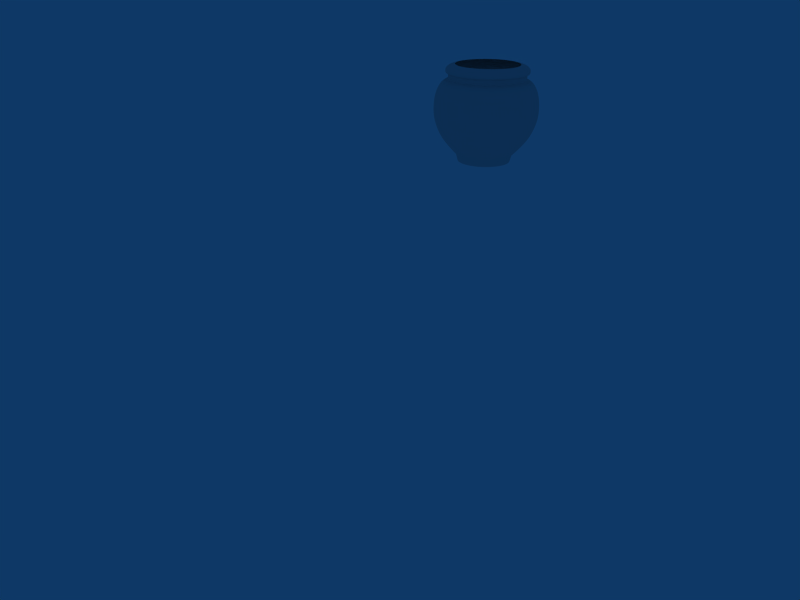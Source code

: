 # Source: playmobil_modeling.blend  (saved by Blender 2.56.5; exported with 4.5.12 LTS)
import bpy
from mathutils import Matrix  # noqa: F401  (used for matrix-valued properties, if any)

bpy.ops.wm.read_factory_settings(use_empty=True)
scene = bpy.context.scene
scene.name = 'Scene'

# ---- collections
col_collection_1 = bpy.data.collections.new('Collection 1'); scene.collection.children.link(col_collection_1)
col_collection_2 = bpy.data.collections.new('Collection 2'); scene.collection.children.link(col_collection_2)
col_collection_2.hide_render = True
col_collection_2.hide_viewport = True

# ---- world
world_world = bpy.data.worlds.new('World'); scene.world = world_world
world_world.color = (0.05656, 0.2208, 0.4)
world_world.use_sun_shadow = False
world_world.sun_shadow_jitter_overblur = 0.0
world_world.cycles.sampling_method = 'MANUAL'
world_world.cycles.sample_map_resolution = 256

# ---- cameras
cam_camera = bpy.data.cameras.new('Camera')
cam_camera.clip_end = 100.0
cam_camera.lens = 35.0
cam_camera.dof.focus_distance = 0.0
cam_camera.dof.aperture_fstop = 128.0

# ---- lights
light_hemi_001 = bpy.data.lights.new('Hemi.001', 'SUN')
light_hemi_001.transmission_factor = 0.0
light_hemi_001.angle = 1.571
light_hemi_001.energy = 0.75
light_hemi_001.shadow_buffer_clip_start = 0.5
light_hemi_001.shadow_soft_size = 1.0
light_hemi_001.shadow_cascade_max_distance = 1000.0
light_hemi_001.cycles.use_multiple_importance_sampling = False
light_hemi = bpy.data.lights.new('Hemi', 'SUN')
light_hemi.transmission_factor = 0.0
light_hemi.angle = 1.571
light_hemi.energy = 0.5
light_hemi.shadow_buffer_clip_start = 0.5
light_hemi.shadow_soft_size = 1.0
light_hemi.shadow_cascade_max_distance = 1000.0
light_hemi.cycles.use_multiple_importance_sampling = False
light_spot = bpy.data.lights.new('Spot', 'SPOT')
light_spot.transmission_factor = 0.0
light_spot.energy = 100.0
light_spot.shadow_buffer_clip_start = 0.5
light_spot.shadow_soft_size = 1.0
light_spot.shadow_maximum_resolution = 0.006
light_spot.use_absolute_resolution = True
light_spot.spot_size = 1.047
light_spot.cycles.use_multiple_importance_sampling = False

# ---- meshes
me_circle = bpy.data.meshes.new('Circle')
me_circle.from_pydata([(0.0, 1.055, 0.122), (0.2059, 1.035, 0.122), (0.4038, 0.9749, 0.122), (0.5863, 0.8774, 0.122), (0.7462, 0.7462, 0.122), (0.8774, 0.5863, 0.122), (0.9749, 0.4038, 0.122), (1.035, 0.2059, 0.122), (1.055, 7.967e-08, 0.122), (1.035, -0.2059, 0.122), (0.9749, -0.4038, 0.122), (0.8774, -0.5863, 0.122), (0.7462, -0.7462, 0.122), (0.5863, -0.8774, 0.122), (0.4038, -0.9749, 0.122), (0.2059, -1.035, 0.122), (0.0, -1.055, 0.122), (-4.239e-07, -1.301, 0.2813), (0.2538, -1.276, 0.2813), (0.4979, -1.202, 0.2813), (0.7228, -1.082, 0.2813), (0.92, -0.92, 0.2813), (1.082, -0.7228, 0.2813), (1.202, -0.4979, 0.2813), (1.276, -0.2538, 0.2813), (1.301, 9.823e-08, 0.2813), (1.276, 0.2538, 0.2813), (1.202, 0.4979, 0.2813), (1.082, 0.7228, 0.2813), (0.92, 0.92, 0.2813), (0.7228, 1.082, 0.2813), (0.4979, 1.202, 0.2813), (0.2538, 1.276, 0.2813), (0.0, 1.301, 0.2813), (0.0, 1.534, 0.4619), (0.2993, 1.505, 0.4619), (0.587, 1.417, 0.4619), (0.8523, 1.276, 0.4619), (1.085, 1.085, 0.4619), (1.276, 0.8523, 0.4619), (1.417, 0.587, 0.4619), (1.505, 0.2993, 0.4619), (1.534, 1.158e-07, 0.4619), (1.505, -0.2993, 0.4619), (1.417, -0.587, 0.4619), (1.276, -0.8523, 0.4619), (1.085, -1.085, 0.4619), (0.8523, -1.276, 0.4619), (0.587, -1.417, 0.4619), (0.2993, -1.505, 0.4619), (-4.999e-07, -1.534, 0.4619), (-5.491e-07, -1.685, 0.6026), (0.3288, -1.653, 0.6026), (0.6449, -1.557, 0.6026), (0.9362, -1.401, 0.6026), (1.192, -1.192, 0.6026), (1.401, -0.9362, 0.6026), (1.557, -0.6449, 0.6026), (1.653, -0.3288, 0.6026), (1.685, 1.272e-07, 0.6026), (1.653, 0.3288, 0.6026), (1.557, 0.6449, 0.6026), (1.401, 0.9362, 0.6026), (1.192, 1.192, 0.6026), (0.9362, 1.401, 0.6026), (0.6449, 1.557, 0.6026), (0.3288, 1.653, 0.6026), (0.0, 1.685, 0.6026), (0.0, 1.819, 0.7941), (0.3549, 1.784, 0.7941), (0.6962, 1.681, 0.7941), (1.011, 1.513, 0.7941), (1.286, 1.286, 0.7941), (1.513, 1.011, 0.7941), (1.681, 0.6962, 0.7941), (1.784, 0.3549, 0.7941), (1.819, 1.373e-07, 0.7941), (1.784, -0.3549, 0.7941), (1.681, -0.6962, 0.7941), (1.513, -1.011, 0.7941), (1.286, -1.286, 0.7941), (1.011, -1.513, 0.7941), (0.6962, -1.681, 0.7941), (0.3549, -1.784, 0.7941), (-5.928e-07, -1.819, 0.7941), (-6.104e-07, -1.873, 0.908), (0.3655, -1.837, 0.908), (0.7169, -1.731, 0.908), (1.041, -1.558, 0.908), (1.325, -1.325, 0.908), (1.558, -1.041, 0.908), (1.731, -0.7169, 0.908), (1.837, -0.3655, 0.908), (1.873, 1.414e-07, 0.908), (1.837, 0.3655, 0.908), (1.731, 0.7169, 0.908), (1.558, 1.041, 0.908), (1.325, 1.325, 0.908), (1.041, 1.558, 0.908), (0.7169, 1.731, 0.908), (0.3655, 1.837, 0.908), (0.0, 1.873, 0.908), (0.0, 1.937, 1.078), (0.378, 1.9, 1.078), (0.7414, 1.79, 1.078), (1.076, 1.611, 1.078), (1.37, 1.37, 1.078), (1.611, 1.076, 1.078), (1.79, 0.7414, 1.078), (1.9, 0.378, 1.078), (1.937, 1.463e-07, 1.078), (1.9, -0.378, 1.078), (1.79, -0.7414, 1.078), (1.611, -1.076, 1.078), (1.37, -1.37, 1.078), (1.076, -1.611, 1.078), (0.7414, -1.79, 1.078), (0.378, -1.9, 1.078), (0.0, -1.937, 1.078), (0.0, -1.937, 1.37), (0.378, -1.9, 1.37), (0.7414, -1.79, 1.37), (1.076, -1.611, 1.37), (1.37, -1.37, 1.37), (1.611, -1.076, 1.37), (1.79, -0.7414, 1.37), (1.9, -0.378, 1.37), (1.937, 1.463e-07, 1.37), (1.9, 0.378, 1.37), (1.79, 0.7414, 1.37), (1.611, 1.076, 1.37), (1.37, 1.37, 1.37), (1.076, 1.611, 1.37), (0.7414, 1.79, 1.37), (0.378, 1.9, 1.37), (0.0, 1.937, 1.37), (0.0, 1.854, 1.633), (0.3617, 1.818, 1.633), (0.7095, 1.713, 1.633), (1.03, 1.541, 1.633), (1.311, 1.311, 1.633), (1.541, 1.03, 1.633), (1.713, 0.7095, 1.633), (1.818, 0.3617, 1.633), (1.854, 1.4e-07, 1.633), (1.818, -0.3617, 1.633), (1.713, -0.7094, 1.633), (1.541, -1.03, 1.633), (1.311, -1.311, 1.633), (1.03, -1.541, 1.633), (0.7094, -1.713, 1.633), (0.3617, -1.818, 1.633), (-6.041e-07, -1.854, 1.633), (-5.427e-07, -1.666, 1.836), (0.3249, -1.634, 1.836), (0.6374, -1.539, 1.836), (0.9254, -1.385, 1.836), (1.178, -1.178, 1.836), (1.385, -0.9254, 1.836), (1.539, -0.6374, 1.836), (1.634, -0.3249, 1.836), (1.666, 1.258e-07, 1.836), (1.634, 0.3249, 1.836), (1.539, 0.6374, 1.836), (1.385, 0.9254, 1.836), (1.178, 1.178, 1.836), (0.9254, 1.385, 1.836), (0.6374, 1.539, 1.836), (0.3249, 1.634, 1.836), (0.0, 1.666, 1.836), (0.0, 1.473, 1.886), (0.2874, 1.445, 1.886), (0.5637, 1.361, 1.886), (0.8183, 1.225, 1.886), (1.042, 1.042, 1.886), (1.225, 0.8183, 1.886), (1.361, 0.5637, 1.886), (1.445, 0.2874, 1.886), (1.473, 1.112e-07, 1.886), (1.445, -0.2874, 1.886), (1.361, -0.5637, 1.886), (1.225, -0.8183, 1.886), (1.042, -1.042, 1.886), (0.8183, -1.225, 1.886), (0.5637, -1.361, 1.886), (0.2874, -1.445, 1.886), (-4.799e-07, -1.473, 1.886), (0.0, -1.431, 1.905), (0.2791, -1.403, 1.905), (0.5475, -1.322, 1.905), (0.7948, -1.19, 1.905), (1.012, -1.012, 1.905), (1.19, -0.7948, 1.905), (1.322, -0.5475, 1.905), (1.403, -0.2791, 1.905), (1.431, 1.08e-07, 1.905), (1.403, 0.2791, 1.905), (1.322, 0.5475, 1.905), (1.19, 0.7948, 1.905), (1.012, 1.012, 1.905), (0.7948, 1.19, 1.905), (0.5475, 1.322, 1.905), (0.2791, 1.403, 1.905), (0.0, 1.431, 1.905), (0.0, 1.431, 2.011), (0.2791, 1.403, 2.011), (0.5475, 1.322, 2.011), (0.7948, 1.19, 2.011), (1.012, 1.012, 2.011), (1.19, 0.7948, 2.011), (1.322, 0.5475, 2.011), (1.403, 0.2791, 2.011), (1.431, 1.08e-07, 2.011), (1.403, -0.2791, 2.011), (1.322, -0.5475, 2.011), (1.19, -0.7948, 2.011), (1.012, -1.012, 2.011), (0.7948, -1.19, 2.011), (0.5475, -1.322, 2.011), (0.2791, -1.403, 2.011), (0.0, -1.431, 2.011), (-4.79e-07, -1.47, 2.022), (0.2868, -1.442, 2.022), (0.5626, -1.358, 2.022), (0.8168, -1.222, 2.022), (1.04, -1.04, 2.022), (1.222, -0.8168, 2.022), (1.358, -0.5626, 2.022), (1.442, -0.2868, 2.022), (1.47, 1.11e-07, 2.022), (1.442, 0.2868, 2.022), (1.358, 0.5626, 2.022), (1.222, 0.8168, 2.022), (1.04, 1.04, 2.022), (0.8168, 1.222, 2.022), (0.5626, 1.358, 2.022), (0.2868, 1.442, 2.022), (0.0, 1.47, 2.022), (0.0, 1.509, 2.038), (0.2944, 1.48, 2.038), (0.5774, 1.394, 2.038), (0.8383, 1.255, 2.038), (1.067, 1.067, 2.038), (1.255, 0.8383, 2.038), (1.394, 0.5774, 2.038), (1.48, 0.2944, 2.038), (1.509, 1.139e-07, 2.038), (1.48, -0.2944, 2.038), (1.394, -0.5774, 2.038), (1.255, -0.8383, 2.038), (1.067, -1.067, 2.038), (0.8383, -1.255, 2.038), (0.5774, -1.394, 2.038), (0.2944, -1.48, 2.038), (-4.917e-07, -1.509, 2.038), (-5.009e-07, -1.537, 2.054), (0.2999, -1.508, 2.054), (0.5883, -1.42, 2.054), (0.854, -1.278, 2.054), (1.087, -1.087, 2.054), (1.278, -0.854, 2.054), (1.42, -0.5883, 2.054), (1.508, -0.2999, 2.054), (1.537, 1.161e-07, 2.054), (1.508, 0.2999, 2.054), (1.42, 0.5883, 2.054), (1.278, 0.854, 2.054), (1.087, 1.087, 2.054), (0.854, 1.278, 2.054), (0.5883, 1.42, 2.054), (0.2999, 1.508, 2.054), (0.0, 1.537, 2.054), (0.0, 1.537, 2.12), (0.2999, 1.508, 2.12), (0.5883, 1.42, 2.12), (0.854, 1.278, 2.12), (1.087, 1.087, 2.12), (1.278, 0.854, 2.12), (1.42, 0.5883, 2.12), (1.508, 0.2999, 2.12), (1.537, 1.161e-07, 2.12), (1.508, -0.2999, 2.12), (1.42, -0.5883, 2.12), (1.278, -0.854, 2.12), (1.087, -1.087, 2.12), (0.854, -1.278, 2.12), (0.5883, -1.42, 2.12), (0.2999, -1.508, 2.12), (-5.009e-07, -1.537, 2.12), (-4.953e-07, -1.52, 2.139), (0.2965, -1.491, 2.139), (0.5817, -1.404, 2.139), (0.8445, -1.264, 2.139), (1.075, -1.075, 2.139), (1.264, -0.8445, 2.139), (1.404, -0.5817, 2.139), (1.491, -0.2965, 2.139), (1.52, 1.148e-07, 2.139), (1.491, 0.2965, 2.139), (1.404, 0.5817, 2.139), (1.264, 0.8445, 2.139), (1.075, 1.075, 2.139), (0.8445, 1.264, 2.139), (0.5817, 1.404, 2.139), (0.2965, 1.491, 2.139), (0.0, 1.52, 2.139), (0.0, 1.484, 2.17), (0.2894, 1.455, 2.17), (0.5678, 1.371, 2.17), (0.8243, 1.234, 2.17), (1.049, 1.049, 2.17), (1.234, 0.8243, 2.17), (1.371, 0.5678, 2.17), (1.455, 0.2894, 2.17), (1.484, 1.12e-07, 2.17), (1.455, -0.2894, 2.17), (1.371, -0.5678, 2.17), (1.234, -0.8243, 2.17), (1.049, -1.049, 2.17), (0.8243, -1.234, 2.17), (0.5678, -1.371, 2.17), (0.2894, -1.455, 2.17), (-4.834e-07, -1.484, 2.17), (-4.503e-07, -1.382, 2.215), (0.2696, -1.356, 2.215), (0.5289, -1.277, 2.215), (0.7678, -1.149, 2.215), (0.9773, -0.9773, 2.215), (1.149, -0.7678, 2.215), (1.277, -0.5289, 2.215), (1.356, -0.2696, 2.215), (1.382, 1.043e-07, 2.215), (1.356, 0.2696, 2.215), (1.277, 0.5289, 2.215), (1.149, 0.7678, 2.215), (0.9773, 0.9773, 2.215), (0.7678, 1.149, 2.215), (0.5289, 1.277, 2.215), (0.2696, 1.356, 2.215), (0.0, 1.382, 2.215), (0.0, 1.188, 2.238), (0.2318, 1.165, 2.238), (0.4547, 1.098, 2.238), (0.6601, 0.988, 2.238), (0.8402, 0.8402, 2.238), (0.988, 0.6601, 2.238), (1.098, 0.4547, 2.238), (1.165, 0.2318, 2.238), (1.188, 8.971e-08, 2.238), (1.165, -0.2318, 2.238), (1.098, -0.4547, 2.238), (0.988, -0.6601, 2.238), (0.8402, -0.8402, 2.238), (0.6601, -0.988, 2.238), (0.4547, -1.098, 2.238), (0.2318, -1.165, 2.238), (-3.872e-07, -1.188, 2.238), (0.28, -1.408, 1.903), (0.0, -1.435, 1.903), (0.5493, -1.326, 1.903), (0.7974, -1.193, 1.903), (1.015, -1.015, 1.903), (1.193, -0.7974, 1.903), (1.326, -0.5493, 1.903), (1.408, -0.28, 1.903), (1.435, 1.084e-07, 1.903), (1.408, 0.28, 1.903), (1.326, 0.5493, 1.903), (1.193, 0.7974, 1.903), (1.015, 1.015, 1.903), (0.7974, 1.193, 1.903), (0.5493, 1.326, 1.903), (0.28, 1.408, 1.903), (0.0, 1.435, 1.903), (0.0, -0.9814, -0.04651), (0.1915, -0.9625, -0.04651), (0.3756, -0.9067, -0.04651), (0.5452, -0.816, -0.04651), (0.694, -0.694, -0.04651), (0.816, -0.5452, -0.04651), (0.9067, -0.3756, -0.04651), (0.9625, -0.1915, -0.04651), (0.9814, 7.409e-08, -0.04651), (0.9625, 0.1915, -0.04651), (0.9067, 0.3756, -0.04651), (0.816, 0.5452, -0.04651), (0.694, 0.694, -0.04651), (0.5452, 0.816, -0.04651), (0.3756, 0.9067, -0.04651), (0.1915, 0.9625, -0.04651), (0.0, 0.9814, -0.04651), (0.0, -1.055, 0.122), (0.2059, -1.035, 0.122), (0.4038, -0.9749, 0.122), (0.5863, -0.8774, 0.122), (0.7462, -0.7462, 0.122), (0.8774, -0.5863, 0.122), (0.9749, -0.4038, 0.122), (1.035, -0.2059, 0.122), (1.055, 7.967e-08, 0.122), (1.035, 0.2059, 0.122), (0.9749, 0.4038, 0.122), (0.8774, 0.5863, 0.122), (0.7462, 0.7462, 0.122), (0.5863, 0.8774, 0.122), (0.4038, 0.9749, 0.122), (0.2059, 1.035, 0.122), (0.0, 1.055, 0.122)], [], [(32, 33, 34, 35), (31, 32, 35, 36), (30, 31, 36, 37), (29, 30, 37, 38), (28, 29, 38, 39), (27, 28, 39, 40), (26, 27, 40, 41), (25, 26, 41, 42), (24, 25, 42, 43), (23, 24, 43, 44), (22, 23, 44, 45), (21, 22, 45, 46), (20, 21, 46, 47), (19, 20, 47, 48), (18, 19, 48, 49), (17, 18, 49, 50), (50, 49, 52, 51), (49, 48, 53, 52), (48, 47, 54, 53), (47, 46, 55, 54), (46, 45, 56, 55), (45, 44, 57, 56), (44, 43, 58, 57), (43, 42, 59, 58), (42, 41, 60, 59), (41, 40, 61, 60), (40, 39, 62, 61), (39, 38, 63, 62), (38, 37, 64, 63), (37, 36, 65, 64), (36, 35, 66, 65), (35, 34, 67, 66), (66, 67, 68, 69), (65, 66, 69, 70), (64, 65, 70, 71), (63, 64, 71, 72), (62, 63, 72, 73), (61, 62, 73, 74), (60, 61, 74, 75), (59, 60, 75, 76), (58, 59, 76, 77), (57, 58, 77, 78), (56, 57, 78, 79), (55, 56, 79, 80), (54, 55, 80, 81), (53, 54, 81, 82), (52, 53, 82, 83), (51, 52, 83, 84), (84, 83, 86, 85), (83, 82, 87, 86), (82, 81, 88, 87), (81, 80, 89, 88), (80, 79, 90, 89), (79, 78, 91, 90), (78, 77, 92, 91), (77, 76, 93, 92), (76, 75, 94, 93), (75, 74, 95, 94), (74, 73, 96, 95), (73, 72, 97, 96), (72, 71, 98, 97), (71, 70, 99, 98), (70, 69, 100, 99), (69, 68, 101, 100), (100, 101, 102, 103), (99, 100, 103, 104), (98, 99, 104, 105), (97, 98, 105, 106), (96, 97, 106, 107), (95, 96, 107, 108), (94, 95, 108, 109), (93, 94, 109, 110), (92, 93, 110, 111), (91, 92, 111, 112), (90, 91, 112, 113), (89, 90, 113, 114), (88, 89, 114, 115), (87, 88, 115, 116), (86, 87, 116, 117), (85, 86, 117, 118), (118, 117, 120, 119), (117, 116, 121, 120), (116, 115, 122, 121), (115, 114, 123, 122), (114, 113, 124, 123), (113, 112, 125, 124), (112, 111, 126, 125), (111, 110, 127, 126), (110, 109, 128, 127), (109, 108, 129, 128), (108, 107, 130, 129), (107, 106, 131, 130), (106, 105, 132, 131), (105, 104, 133, 132), (104, 103, 134, 133), (103, 102, 135, 134), (134, 135, 136, 137), (133, 134, 137, 138), (132, 133, 138, 139), (131, 132, 139, 140), (130, 131, 140, 141), (129, 130, 141, 142), (128, 129, 142, 143), (127, 128, 143, 144), (126, 127, 144, 145), (125, 126, 145, 146), (124, 125, 146, 147), (123, 124, 147, 148), (122, 123, 148, 149), (121, 122, 149, 150), (120, 121, 150, 151), (119, 120, 151, 152), (152, 151, 154, 153), (151, 150, 155, 154), (150, 149, 156, 155), (149, 148, 157, 156), (148, 147, 158, 157), (147, 146, 159, 158), (146, 145, 160, 159), (145, 144, 161, 160), (144, 143, 162, 161), (143, 142, 163, 162), (142, 141, 164, 163), (141, 140, 165, 164), (140, 139, 166, 165), (139, 138, 167, 166), (138, 137, 168, 167), (137, 136, 169, 168), (168, 169, 170, 171), (167, 168, 171, 172), (166, 167, 172, 173), (165, 166, 173, 174), (164, 165, 174, 175), (163, 164, 175, 176), (162, 163, 176, 177), (161, 162, 177, 178), (160, 161, 178, 179), (159, 160, 179, 180), (158, 159, 180, 181), (157, 158, 181, 182), (156, 157, 182, 183), (155, 156, 183, 184), (154, 155, 184, 185), (153, 154, 185, 186), (202, 203, 204, 205), (201, 202, 205, 206), (200, 201, 206, 207), (199, 200, 207, 208), (198, 199, 208, 209), (197, 198, 209, 210), (196, 197, 210, 211), (195, 196, 211, 212), (194, 195, 212, 213), (193, 194, 213, 214), (192, 193, 214, 215), (191, 192, 215, 216), (190, 191, 216, 217), (189, 190, 217, 218), (188, 189, 218, 219), (187, 188, 219, 220), (236, 237, 238, 239), (235, 236, 239, 240), (234, 235, 240, 241), (233, 234, 241, 242), (232, 233, 242, 243), (231, 232, 243, 244), (230, 231, 244, 245), (229, 230, 245, 246), (228, 229, 246, 247), (227, 228, 247, 248), (226, 227, 248, 249), (225, 226, 249, 250), (224, 225, 250, 251), (223, 224, 251, 252), (222, 223, 252, 253), (221, 222, 253, 254), (254, 253, 256, 255), (253, 252, 257, 256), (252, 251, 258, 257), (251, 250, 259, 258), (250, 249, 260, 259), (249, 248, 261, 260), (248, 247, 262, 261), (247, 246, 263, 262), (246, 245, 264, 263), (245, 244, 265, 264), (244, 243, 266, 265), (243, 242, 267, 266), (242, 241, 268, 267), (241, 240, 269, 268), (240, 239, 270, 269), (239, 238, 271, 270), (270, 271, 272, 273), (269, 270, 273, 274), (268, 269, 274, 275), (267, 268, 275, 276), (266, 267, 276, 277), (265, 266, 277, 278), (264, 265, 278, 279), (263, 264, 279, 280), (262, 263, 280, 281), (261, 262, 281, 282), (260, 261, 282, 283), (259, 260, 283, 284), (258, 259, 284, 285), (257, 258, 285, 286), (256, 257, 286, 287), (255, 256, 287, 288), (288, 287, 290, 289), (287, 286, 291, 290), (286, 285, 292, 291), (285, 284, 293, 292), (284, 283, 294, 293), (283, 282, 295, 294), (282, 281, 296, 295), (281, 280, 297, 296), (280, 279, 298, 297), (279, 278, 299, 298), (278, 277, 300, 299), (277, 276, 301, 300), (276, 275, 302, 301), (275, 274, 303, 302), (274, 273, 304, 303), (273, 272, 305, 304), (304, 305, 306, 307), (303, 304, 307, 308), (302, 303, 308, 309), (301, 302, 309, 310), (300, 301, 310, 311), (299, 300, 311, 312), (298, 299, 312, 313), (297, 298, 313, 314), (296, 297, 314, 315), (295, 296, 315, 316), (294, 295, 316, 317), (293, 294, 317, 318), (292, 293, 318, 319), (291, 292, 319, 320), (290, 291, 320, 321), (289, 290, 321, 322), (322, 321, 324, 323), (321, 320, 325, 324), (320, 319, 326, 325), (319, 318, 327, 326), (318, 317, 328, 327), (317, 316, 329, 328), (316, 315, 330, 329), (315, 314, 331, 330), (314, 313, 332, 331), (313, 312, 333, 332), (312, 311, 334, 333), (311, 310, 335, 334), (310, 309, 336, 335), (309, 308, 337, 336), (308, 307, 338, 337), (307, 306, 339, 338), (338, 339, 340, 341), (337, 338, 341, 342), (336, 337, 342, 343), (335, 336, 343, 344), (334, 335, 344, 345), (333, 334, 345, 346), (332, 333, 346, 347), (331, 332, 347, 348), (330, 331, 348, 349), (329, 330, 349, 350), (328, 329, 350, 351), (327, 328, 351, 352), (326, 327, 352, 353), (325, 326, 353, 354), (324, 325, 354, 355), (323, 324, 355, 356), (185, 357, 358, 186), (357, 188, 187, 358), (184, 359, 357, 185), (359, 189, 188, 357), (183, 360, 359, 184), (360, 190, 189, 359), (182, 361, 360, 183), (361, 191, 190, 360), (181, 362, 361, 182), (362, 192, 191, 361), (180, 363, 362, 181), (363, 193, 192, 362), (179, 364, 363, 180), (364, 194, 193, 363), (178, 365, 364, 179), (365, 195, 194, 364), (177, 366, 365, 178), (366, 196, 195, 365), (176, 367, 366, 177), (367, 197, 196, 366), (175, 368, 367, 176), (368, 198, 197, 367), (174, 369, 368, 175), (369, 199, 198, 368), (173, 370, 369, 174), (370, 200, 199, 369), (172, 371, 370, 173), (371, 201, 200, 370), (171, 372, 371, 172), (372, 202, 201, 371), (170, 373, 372, 171), (373, 203, 202, 372), (219, 222, 221, 220), (218, 223, 222, 219), (217, 224, 223, 218), (216, 225, 224, 217), (215, 226, 225, 216), (214, 227, 226, 215), (213, 228, 227, 214), (212, 229, 228, 213), (211, 230, 229, 212), (210, 231, 230, 211), (209, 232, 231, 210), (208, 233, 232, 209), (207, 234, 233, 208), (206, 235, 234, 207), (205, 236, 235, 206), (204, 237, 236, 205), (15, 18, 17, 16), (14, 19, 18, 15), (13, 20, 19, 14), (12, 21, 20, 13), (11, 22, 21, 12), (10, 23, 22, 11), (9, 24, 23, 10), (8, 25, 24, 9), (7, 26, 25, 8), (6, 27, 26, 7), (5, 28, 27, 6), (4, 29, 28, 5), (3, 30, 29, 4), (2, 31, 30, 3), (1, 32, 31, 2), (0, 33, 32, 1), (16, 391, 392, 15), (391, 374, 375, 392), (15, 392, 393, 14), (392, 375, 376, 393), (14, 393, 394, 13), (393, 376, 377, 394), (13, 394, 395, 12), (394, 377, 378, 395), (12, 395, 396, 11), (395, 378, 379, 396), (11, 396, 397, 10), (396, 379, 380, 397), (10, 397, 398, 9), (397, 380, 381, 398), (9, 398, 399, 8), (398, 381, 382, 399), (8, 399, 400, 7), (399, 382, 383, 400), (7, 400, 401, 6), (400, 383, 384, 401), (6, 401, 402, 5), (401, 384, 385, 402), (5, 402, 403, 4), (402, 385, 386, 403), (4, 403, 404, 3), (403, 386, 387, 404), (3, 404, 405, 2), (404, 387, 388, 405), (2, 405, 406, 1), (405, 388, 389, 406), (407, 0, 1, 406), (406, 389, 390, 407)])
me_circle.use_remesh_preserve_volume = False
me_circle.use_remesh_preserve_attributes = False
me_circle.use_mirror_vertex_groups = False
me_circle.update()
me_plane = bpy.data.meshes.new('Plane')
me_plane.from_pydata([(1.0, 1.0, 0.0), (1.0, -1.0, 0.0), (-1.0, -1.0, 0.0), (-1.0, 1.0, 0.0)], [], [(0, 3, 2, 1)])
me_plane.use_remesh_preserve_volume = False
me_plane.use_remesh_preserve_attributes = False
me_plane.use_mirror_vertex_groups = False
me_plane.update()

# ---- objects
ob_circle = bpy.data.objects.new('Circle', me_circle)
ob_hemi_001 = bpy.data.objects.new('Hemi.001', light_hemi_001)
ob_hemi = bpy.data.objects.new('Hemi', light_hemi)
ob_spot = bpy.data.objects.new('Spot', light_spot)
ob_camera = bpy.data.objects.new('Camera', cam_camera)
ob_plane = bpy.data.objects.new('Plane', me_plane)

# ---- transforms, parenting, visibility, modifiers, constraints
ob_circle.location = (0.0, 0.0, 3.36)
ob_circle.scale = (0.65, 0.65, 1.0)
ob_circle.lineart.crease_threshold = 0.0
_m = ob_circle.modifiers.new('Mirror', 'MIRROR')
_m.use_clip = True
_m = ob_circle.modifiers.new('Subsurf', 'SUBSURF')
_m.uv_smooth = 'PRESERVE_CORNERS'
_m.render_levels = 3
_m.show_only_control_edges = False
ob_hemi_001.location = (-11.29, 0.0, 0.0)
ob_hemi_001.rotation_euler = (-0.0, -1.658, -0.0)
ob_hemi_001.lineart.crease_threshold = 0.0
ob_hemi.location = (0.0, 11.29, 0.0)
ob_hemi.rotation_euler = (-1.658, -0.0, 0.0)
ob_hemi.lineart.crease_threshold = 0.0
ob_spot.location = (11.29, -0.02356, 11.82)
ob_spot.rotation_euler = (0.0, 0.8501, 0.0)
ob_spot.lineart.crease_threshold = 0.0
ob_camera.location = (-5.92, -17.9, 8.387)
ob_camera.rotation_euler = (1.128, -0.002895, -0.2098)
ob_camera.lineart.crease_threshold = 0.0
ob_plane.location = (-0.8493, 0.4081, -5.071)
ob_plane.scale = (6.0, 6.0, 1.0)
ob_plane.lineart.crease_threshold = 0.0

# ---- collection membership
col_collection_1.objects.link(ob_circle)
col_collection_2.objects.link(ob_hemi_001)
col_collection_2.objects.link(ob_hemi)
col_collection_2.objects.link(ob_spot)
col_collection_2.objects.link(ob_camera)
col_collection_2.objects.link(ob_plane)

# ---- scene / render settings (as saved in the file)
scene.camera = ob_camera
scene.frame_start = 1; scene.frame_end = 250; scene.frame_set(0)
scene.render.engine = 'BLENDER_EEVEE_NEXT'
scene.render.image_settings.file_format = 'JPEG'
scene.render.image_settings.color_mode = 'RGB'
scene.render.image_settings.compression = 90
scene.render.resolution_x = 800
scene.render.resolution_y = 600
scene.render.pixel_aspect_x = 100.0
scene.render.pixel_aspect_y = 100.0
scene.render.fps = 25
scene.render.dither_intensity = 0.0
scene.render.use_compositing = False
scene.render.use_sequencer = False
scene.render.bake_margin = 2
scene.render.bake_bias = 0.0
scene.render.use_stamp_time = False
scene.render.use_stamp_date = False
scene.render.use_stamp_frame = False
scene.render.use_stamp_camera = False
scene.render.use_stamp_scene = False
scene.render.use_stamp_filename = False
scene.render.use_stamp_render_time = False
scene.render.stamp_font_size = 0
scene.cycles.use_denoising = False
scene.cycles.samples = 10
scene.cycles.sampling_pattern = 'TABULATED_SOBOL'
scene.cycles.light_sampling_threshold = 0.0
scene.cycles.use_adaptive_sampling = False
scene.cycles.use_light_tree = False
scene.cycles.blur_glossy = 0.0
scene.cycles.volume_bounces = 1
scene.cycles.pixel_filter_type = 'GAUSSIAN'
scene.cycles.sample_clamp_indirect = 0.0
scene.view_settings.view_transform = 'Raw'
bpy.context.view_layer.update()
